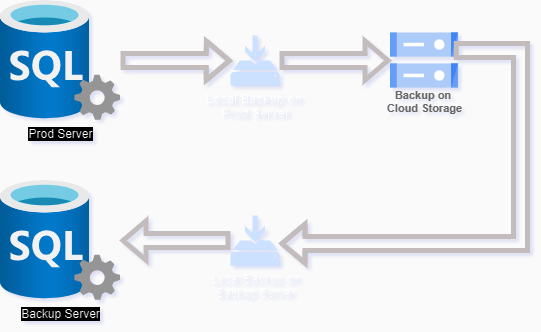

The diagram above was exported from draw.io. Its source (the exported page's mxGraphModel, read from the mxfile embedded in the PNG):
<mxGraphModel dx="1340" dy="767" grid="1" gridSize="10" guides="1" tooltips="1" connect="1" arrows="1" fold="1" page="1" pageScale="1" pageWidth="827" pageHeight="1169" background="#FAFAFA" math="0" shadow="0">
  <root>
    <mxCell id="WIyWlLk6GJQsqaUBKTNV-0" />
    <mxCell id="WIyWlLk6GJQsqaUBKTNV-1" parent="WIyWlLk6GJQsqaUBKTNV-0" />
    <mxCell id="QcpxJm4Y6F0fKp_E_u5A-0" value="Prod Server" style="image;aspect=fixed;html=1;points=[];align=center;fontSize=12;image=img/lib/azure2/databases/SQL_Server.svg;" parent="WIyWlLk6GJQsqaUBKTNV-1" vertex="1">
      <mxGeometry x="70" y="100" width="120" height="120" as="geometry" />
    </mxCell>
    <mxCell id="QcpxJm4Y6F0fKp_E_u5A-5" style="edgeStyle=orthogonalEdgeStyle;rounded=0;orthogonalLoop=1;jettySize=auto;html=1;entryX=0;entryY=0.5;entryDx=0;entryDy=0;shape=flexArrow;strokeWidth=5;strokeColor=#463f3f;" parent="WIyWlLk6GJQsqaUBKTNV-1" source="QcpxJm4Y6F0fKp_E_u5A-1" target="QcpxJm4Y6F0fKp_E_u5A-6" edge="1">
      <mxGeometry relative="1" as="geometry">
        <mxPoint x="430" y="160" as="targetPoint" />
      </mxGeometry>
    </mxCell>
    <mxCell id="QcpxJm4Y6F0fKp_E_u5A-1" value="&lt;b&gt;Local Backup on&amp;nbsp;&lt;/b&gt;&lt;div&gt;&lt;b&gt;Prod Server&lt;/b&gt;&lt;/div&gt;" style="sketch=0;aspect=fixed;pointerEvents=1;shadow=0;dashed=0;html=1;strokeColor=none;labelPosition=center;verticalLabelPosition=bottom;verticalAlign=top;align=center;fillColor=#00188D;shape=mxgraph.mscae.enterprise.backup_local" parent="WIyWlLk6GJQsqaUBKTNV-1" vertex="1">
      <mxGeometry x="300" y="135" width="49" height="50" as="geometry" />
    </mxCell>
    <mxCell id="QcpxJm4Y6F0fKp_E_u5A-2" style="edgeStyle=orthogonalEdgeStyle;rounded=0;orthogonalLoop=1;jettySize=auto;html=1;entryX=0.027;entryY=0.503;entryDx=0;entryDy=0;entryPerimeter=0;shape=flexArrow;strokeWidth=5;strokeColor=#463f3f;" parent="WIyWlLk6GJQsqaUBKTNV-1" source="QcpxJm4Y6F0fKp_E_u5A-0" target="QcpxJm4Y6F0fKp_E_u5A-1" edge="1">
      <mxGeometry relative="1" as="geometry" />
    </mxCell>
    <mxCell id="QcpxJm4Y6F0fKp_E_u5A-6" value="Backup on&amp;nbsp;&lt;div&gt;Cloud&amp;nbsp;Storage&lt;/div&gt;" style="sketch=0;html=1;verticalAlign=top;labelPosition=center;verticalLabelPosition=bottom;align=center;spacingTop=-6;fontSize=11;fontStyle=1;fontColor=#999999;shape=image;aspect=fixed;imageAspect=0;image=data:image/svg+xml,(base64 omitted: 1124 chars);" parent="WIyWlLk6GJQsqaUBKTNV-1" vertex="1">
      <mxGeometry x="460" y="132.5" width="67.94" height="55" as="geometry" />
    </mxCell>
    <mxCell id="QcpxJm4Y6F0fKp_E_u5A-8" value="Backup Server" style="image;aspect=fixed;html=1;points=[];align=center;fontSize=12;image=img/lib/azure2/databases/SQL_Server.svg;" parent="WIyWlLk6GJQsqaUBKTNV-1" vertex="1">
      <mxGeometry x="70" y="280" width="120" height="120" as="geometry" />
    </mxCell>
    <mxCell id="QcpxJm4Y6F0fKp_E_u5A-14" style="edgeStyle=orthogonalEdgeStyle;rounded=0;orthogonalLoop=1;jettySize=auto;html=1;shape=flexArrow;strokeWidth=5;strokeColor=#463f3f;" parent="WIyWlLk6GJQsqaUBKTNV-1" source="QcpxJm4Y6F0fKp_E_u5A-10" target="QcpxJm4Y6F0fKp_E_u5A-8" edge="1">
      <mxGeometry relative="1" as="geometry" />
    </mxCell>
    <mxCell id="QcpxJm4Y6F0fKp_E_u5A-10" value="Local Backup on&lt;div&gt;Backup Server&lt;/div&gt;" style="sketch=0;aspect=fixed;pointerEvents=1;shadow=0;dashed=0;html=1;strokeColor=none;labelPosition=center;verticalLabelPosition=bottom;verticalAlign=top;align=center;fillColor=#00188D;shape=mxgraph.mscae.enterprise.backup_local" parent="WIyWlLk6GJQsqaUBKTNV-1" vertex="1">
      <mxGeometry x="300" y="315" width="49" height="50" as="geometry" />
    </mxCell>
    <mxCell id="QcpxJm4Y6F0fKp_E_u5A-16" style="edgeStyle=orthogonalEdgeStyle;rounded=0;orthogonalLoop=1;jettySize=auto;html=1;entryX=1.094;entryY=0.762;entryDx=0;entryDy=0;entryPerimeter=0;shape=flexArrow;strokeWidth=5;strokeColor=#463f3f;" parent="WIyWlLk6GJQsqaUBKTNV-1" edge="1">
      <mxGeometry relative="1" as="geometry">
        <mxPoint x="523.33" y="150" as="sourcePoint" />
        <mxPoint x="348.996" y="343.1" as="targetPoint" />
        <Array as="points">
          <mxPoint x="590" y="150" />
          <mxPoint x="590" y="343" />
        </Array>
      </mxGeometry>
    </mxCell>
  </root>
</mxGraphModel>